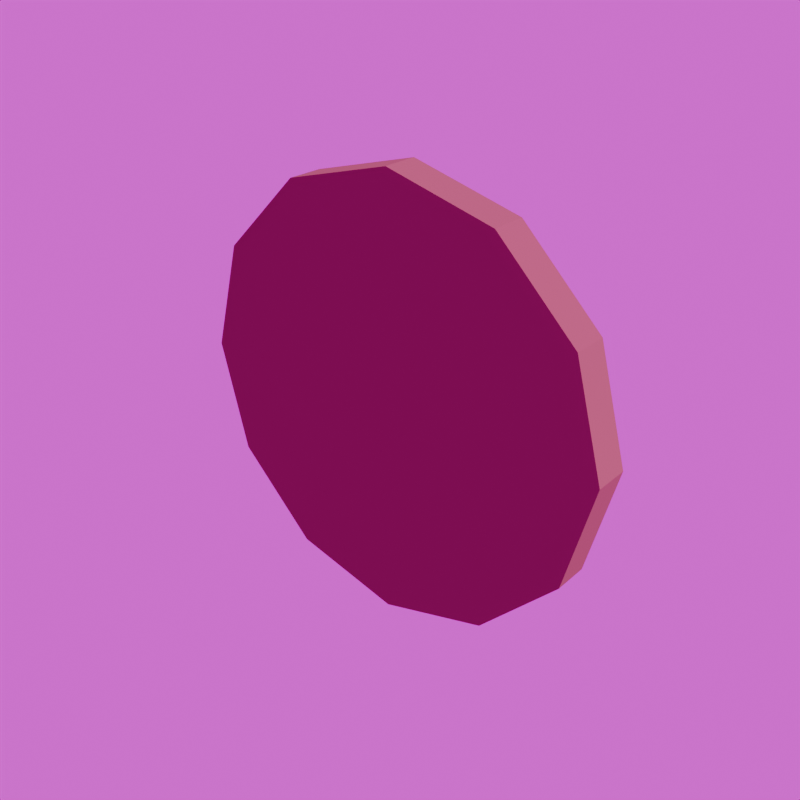 # Source: coin.blend  (saved by Blender 4.2.66; exported with 4.5.12 LTS)
import bpy
from mathutils import Matrix  # noqa: F401  (used for matrix-valued properties, if any)

bpy.ops.wm.read_factory_settings(use_empty=True)
scene = bpy.context.scene
scene.name = 'Scene'

# ---- collections
col_collection = bpy.data.collections.new('Collection'); scene.collection.children.link(col_collection)

# ---- images (referenced by path relative to the original .blend; pixels are not part of the script)
import os
ASSET_DIR = os.environ.get("B2B_ASSET_DIR", "")  # directory of the original .blend (textures are referenced by path, not embedded)
HERE = os.path.dirname(os.path.abspath(__file__))  # packed textures are extracted next to this script under _unpacked/

def load_image(name, relpath, width, height, colorspace="sRGB"):
    """Load a texture the original file referenced (path relative to the .blend, or extracted next to this script)."""
    p = next((c for c in (os.path.join(HERE, relpath), os.path.join(ASSET_DIR, relpath)) if relpath and os.path.exists(c)), "")
    if p:
        img = bpy.data.images.load(p, check_existing=True)
        img.name = name
    else:  # same state as the original file: an image datablock whose file is absent (Cycles renders it pink)
        img = bpy.data.images.new(name, width, height)
        img.source = "FILE"
        img.filepath = "//" + (relpath or name)
    img.colorspace_settings.name = colorspace
    return img
img_untitled_004 = load_image('Untitled.004', 'coin_norm.png', 1024, 1024, 'sRGB')
img_scythian_tombs_2_2k_exr = load_image('scythian_tombs_2_2k.exr', 'scythian_tombs_2_2k.exr', 1024, 1024, 'Linear Rec.709')

# ---- materials (node trees are filled in below, after node groups)
mat_material_001 = bpy.data.materials.new('Material.001')

# ---- material node trees
mat_material_001.use_nodes = True; mat_material_001.node_tree.nodes.clear()
_N = mat_material_001.node_tree.nodes; _L = mat_material_001.node_tree.links
n0 = _N.new('ShaderNodeBsdfPrincipled'); n0.name = 'Principled BSDF'; n0.location = (-74, 440)
n0.inputs[0].default_value = (0.4699, 0.2361, 0.1602, 1.0)
n0.inputs[1].default_value = 0.4178
n0.inputs[2].default_value = 0.0
n1 = _N.new('ShaderNodeOutputMaterial'); n1.name = 'Material Output'; n1.location = (623, 279)
n2 = _N.new('ShaderNodeTexImage'); n2.name = 'Image Texture.001'; n2.location = (-430, 420)
n2.image = img_untitled_004
n2.extension = 'EXTEND'
_L.new(n0.outputs[0], n1.inputs[0])
_L.new(n2.outputs[0], n0.inputs[5])
n1.is_active_output = True

# ---- world
world_world = bpy.data.worlds.new('World'); scene.world = world_world
world_world.use_nodes = True; world_world.node_tree.nodes.clear()
_N = world_world.node_tree.nodes; _L = world_world.node_tree.links
n0 = _N.new('ShaderNodeOutputWorld'); n0.name = 'World Output'; n0.location = (300, 300)
n1 = _N.new('ShaderNodeBackground'); n1.name = 'Background'; n1.location = (10, 300)
n2 = _N.new('ShaderNodeTexEnvironment'); n2.name = 'Environment Texture'; n2.location = (-280, 280)
n2.image = img_scythian_tombs_2_2k_exr
_L.new(n1.outputs[0], n0.inputs[0])
_L.new(n2.outputs[0], n1.inputs[0])
n0.is_active_output = True
world_world.color = (0.05088, 0.05088, 0.05088)
world_world.sun_shadow_jitter_overblur = 0.0

# ---- meshes
me_circle = bpy.data.meshes.new('Circle')
me_circle.from_pydata([(0.0, 0.3, -0.025), (-0.15, 0.2598, -0.025), (-0.2598, 0.15, -0.025), (-0.3, 0.0, -0.025), (-0.2598, -0.15, -0.025), (-0.15, -0.2598, -0.025), (0.0, -0.3, -0.025), (0.15, -0.2598, -0.025), (0.2598, -0.15, -0.025), (0.3, 0.0, -0.025), (0.2598, 0.15, -0.025), (0.15, 0.2598, -0.025), (-0.15, 0.2598, 0.025), (0.0, 0.3, 0.025), (-0.2598, 0.15, 0.025), (-0.3, 0.0, 0.025), (-0.2598, -0.15, 0.025), (-0.15, -0.2598, 0.025), (0.0, -0.3, 0.025), (0.15, -0.2598, 0.025), (0.2598, -0.15, 0.025), (0.3, 0.0, 0.025), (0.2598, 0.15, 0.025), (0.15, 0.2598, 0.025)], [], [(1, 0, 11, 10, 9, 8, 7, 6, 5, 4, 3, 2), (12, 14, 15, 16, 17, 18, 19, 20, 21, 22, 23, 13), (3, 4, 16, 15), (10, 11, 23, 22), (0, 1, 12, 13), (7, 8, 20, 19), (4, 5, 17, 16), (11, 0, 13, 23), (1, 2, 14, 12), (8, 9, 21, 20), (5, 6, 18, 17), (2, 3, 15, 14), (9, 10, 22, 21), (6, 7, 19, 18)])
_uv = me_circle.uv_layers.new(name='UVMap')
_uv.uv.foreach_set('vector', [0.2954, 0.8762, 0.1236, 0.7043, 0.06075, 0.4694, 0.1238, 0.2346, 0.2957, 0.06282, 0.5306, 5.96e-08, 0.7654, 0.06302, 0.9372, 0.235, 1.0, 0.4698, 0.937, 0.7046, 0.765, 0.8764, 0.5302, 0.9392, 0.06075, 0.4696, 0.1237, 0.2348, 0.2956, 0.06292, 0.5304, 1.05e-07, 0.7652, 0.06292, 0.9371, 0.2348, 1.0, 0.4696, 0.9371, 0.7044, 0.7652, 0.8763, 0.5304, 0.9392, 0.2956, 0.8763, 0.1237, 0.7044, 7.859e-05, 0.25, 7.859e-05, 0.1667, 0.02691, 0.1667, 0.02691, 0.25, 7.858e-05, 0.6666, 7.858e-05, 0.5833, 0.02691, 0.5833, 0.02691, 0.6666, 7.859e-05, 0.5, 7.859e-05, 0.4167, 0.02691, 0.4167, 0.02691, 0.5, 7.858e-05, 0.9166, 7.857e-05, 0.8333, 0.02691, 0.8333, 0.02691, 0.9166, 7.859e-05, 0.1667, 7.859e-05, 0.0834, 0.02691, 0.0834, 0.02691, 0.1667, 7.858e-05, 0.5833, 7.859e-05, 0.5, 0.02691, 0.5, 0.02691, 0.5833, 7.859e-05, 0.4167, 7.858e-05, 0.3334, 0.02691, 0.3334, 0.02691, 0.4167, 7.857e-05, 0.8333, 7.858e-05, 0.75, 0.02691, 0.75, 0.02691, 0.8333, 7.859e-05, 0.0834, 7.859e-05, 7.861e-05, 0.02691, 7.857e-05, 0.02691, 0.0834, 7.858e-05, 0.3334, 7.859e-05, 0.25, 0.02691, 0.25, 0.02691, 0.3334, 7.858e-05, 0.75, 7.858e-05, 0.6666, 0.02691, 0.6666, 0.02691, 0.75, 7.857e-05, 0.9999, 7.858e-05, 0.9166, 0.02691, 0.9166, 0.02691, 0.9999])
me_circle.materials.append(mat_material_001)
me_circle.update()

# ---- objects
ob_circle = bpy.data.objects.new('Circle', me_circle)

# ---- transforms, parenting, visibility, modifiers, constraints
ob_circle.location = (0.007968, 0.002775, 0.4452)
ob_circle.rotation_euler = (1.571, -0.0, 0.0)
ob_circle.scale = (1.001, 1.001, 1.001)

# ---- collection membership
col_collection.objects.link(ob_circle)

# ---- scene / render settings (as saved in the file)
scene.frame_start = 1; scene.frame_end = 120; scene.frame_set(0)
scene.render.engine = 'CYCLES'
scene.render.resolution_x = 128
scene.render.resolution_y = 128
scene.render.film_transparent = True
scene.cycles.bake_type = 'NORMAL'
bpy.context.view_layer.update()

# ---- added for rendering (the .blend has no active camera and no usable light): camera, sun
cam_auto = bpy.data.cameras.new('AutoCamera')
cam_auto.lens = 50.0
cam_auto.sensor_width = 36.0
cam_auto.clip_end = 1000.0
ob_auto_camera = bpy.data.objects.new('AutoCamera', cam_auto)
scene.collection.objects.link(ob_auto_camera)
ob_auto_camera.location = (0.795279, -0.942, 1.07508)
ob_auto_camera.rotation_euler = (1.09748, -7.21219e-08, 0.694738)
scene.camera = ob_auto_camera
light_auto_sun = bpy.data.lights.new('AutoSun', 'SUN')
light_auto_sun.energy = 3.0
light_auto_sun.angle = 0.0523599
ob_auto_sun = bpy.data.objects.new('AutoSun', light_auto_sun)
scene.collection.objects.link(ob_auto_sun)
ob_auto_sun.rotation_euler = (0.872665, 0.174533, 0.523599)
bpy.context.view_layer.update()
